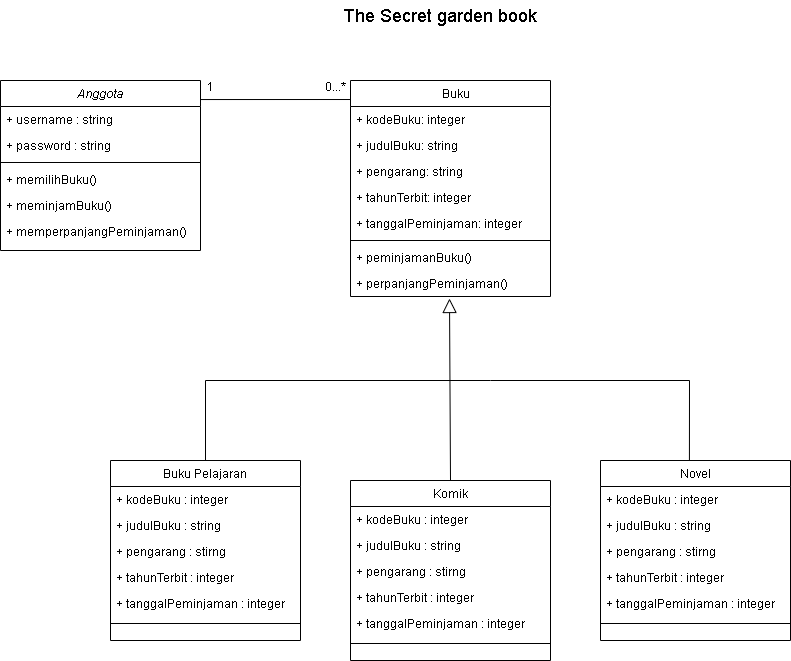

The diagram above was exported from draw.io. Its source (the exported page's mxGraphModel, read from the mxfile embedded in the PNG):
<mxGraphModel dx="868" dy="482" grid="1" gridSize="10" guides="1" tooltips="1" connect="1" arrows="1" fold="1" page="1" pageScale="1" pageWidth="827" pageHeight="1169" math="0" shadow="0">
  <root>
    <mxCell id="WIyWlLk6GJQsqaUBKTNV-0" />
    <mxCell id="WIyWlLk6GJQsqaUBKTNV-1" parent="WIyWlLk6GJQsqaUBKTNV-0" />
    <mxCell id="zkfFHV4jXpPFQw0GAbJ--0" value="Anggota" style="swimlane;fontStyle=2;align=center;verticalAlign=top;childLayout=stackLayout;horizontal=1;startSize=26;horizontalStack=0;resizeParent=1;resizeLast=0;collapsible=1;marginBottom=0;rounded=0;shadow=0;strokeWidth=1;" parent="WIyWlLk6GJQsqaUBKTNV-1" vertex="1">
      <mxGeometry x="10" y="120" width="200" height="170" as="geometry">
        <mxRectangle x="230" y="140" width="160" height="26" as="alternateBounds" />
      </mxGeometry>
    </mxCell>
    <mxCell id="zkfFHV4jXpPFQw0GAbJ--1" value="+ username : string" style="text;align=left;verticalAlign=top;spacingLeft=4;spacingRight=4;overflow=hidden;rotatable=0;points=[[0,0.5],[1,0.5]];portConstraint=eastwest;" parent="zkfFHV4jXpPFQw0GAbJ--0" vertex="1">
      <mxGeometry y="26" width="200" height="26" as="geometry" />
    </mxCell>
    <mxCell id="zkfFHV4jXpPFQw0GAbJ--2" value="+ password : string" style="text;align=left;verticalAlign=top;spacingLeft=4;spacingRight=4;overflow=hidden;rotatable=0;points=[[0,0.5],[1,0.5]];portConstraint=eastwest;rounded=0;shadow=0;html=0;" parent="zkfFHV4jXpPFQw0GAbJ--0" vertex="1">
      <mxGeometry y="52" width="200" height="26" as="geometry" />
    </mxCell>
    <mxCell id="zkfFHV4jXpPFQw0GAbJ--4" value="" style="line;html=1;strokeWidth=1;align=left;verticalAlign=middle;spacingTop=-1;spacingLeft=3;spacingRight=3;rotatable=0;labelPosition=right;points=[];portConstraint=eastwest;" parent="zkfFHV4jXpPFQw0GAbJ--0" vertex="1">
      <mxGeometry y="78" width="200" height="8" as="geometry" />
    </mxCell>
    <mxCell id="UVYsEaZMMDMcvlGqRgPe-0" value="+ memilihBuku()&#10;" style="text;align=left;verticalAlign=top;spacingLeft=4;spacingRight=4;overflow=hidden;rotatable=0;points=[[0,0.5],[1,0.5]];portConstraint=eastwest;" vertex="1" parent="zkfFHV4jXpPFQw0GAbJ--0">
      <mxGeometry y="86" width="200" height="26" as="geometry" />
    </mxCell>
    <mxCell id="UVYsEaZMMDMcvlGqRgPe-2" value="+ meminjamBuku()&#10;" style="text;align=left;verticalAlign=top;spacingLeft=4;spacingRight=4;overflow=hidden;rotatable=0;points=[[0,0.5],[1,0.5]];portConstraint=eastwest;" vertex="1" parent="zkfFHV4jXpPFQw0GAbJ--0">
      <mxGeometry y="112" width="200" height="26" as="geometry" />
    </mxCell>
    <mxCell id="UVYsEaZMMDMcvlGqRgPe-1" value="+ memperpanjangPeminjaman()&#10;" style="text;align=left;verticalAlign=top;spacingLeft=4;spacingRight=4;overflow=hidden;rotatable=0;points=[[0,0.5],[1,0.5]];portConstraint=eastwest;" vertex="1" parent="zkfFHV4jXpPFQw0GAbJ--0">
      <mxGeometry y="138" width="200" height="26" as="geometry" />
    </mxCell>
    <mxCell id="zkfFHV4jXpPFQw0GAbJ--6" value="Buku Pelajaran" style="swimlane;fontStyle=0;align=center;verticalAlign=top;childLayout=stackLayout;horizontal=1;startSize=26;horizontalStack=0;resizeParent=1;resizeLast=0;collapsible=1;marginBottom=0;rounded=0;shadow=0;strokeWidth=1;" parent="WIyWlLk6GJQsqaUBKTNV-1" vertex="1">
      <mxGeometry x="120" y="500" width="190" height="180" as="geometry">
        <mxRectangle x="130" y="380" width="160" height="26" as="alternateBounds" />
      </mxGeometry>
    </mxCell>
    <mxCell id="zkfFHV4jXpPFQw0GAbJ--7" value="+ kodeBuku : integer" style="text;align=left;verticalAlign=top;spacingLeft=4;spacingRight=4;overflow=hidden;rotatable=0;points=[[0,0.5],[1,0.5]];portConstraint=eastwest;" parent="zkfFHV4jXpPFQw0GAbJ--6" vertex="1">
      <mxGeometry y="26" width="190" height="26" as="geometry" />
    </mxCell>
    <mxCell id="zkfFHV4jXpPFQw0GAbJ--8" value="+ judulBuku : string" style="text;align=left;verticalAlign=top;spacingLeft=4;spacingRight=4;overflow=hidden;rotatable=0;points=[[0,0.5],[1,0.5]];portConstraint=eastwest;rounded=0;shadow=0;html=0;" parent="zkfFHV4jXpPFQw0GAbJ--6" vertex="1">
      <mxGeometry y="52" width="190" height="26" as="geometry" />
    </mxCell>
    <mxCell id="UVYsEaZMMDMcvlGqRgPe-4" value="+ pengarang : stirng" style="text;align=left;verticalAlign=top;spacingLeft=4;spacingRight=4;overflow=hidden;rotatable=0;points=[[0,0.5],[1,0.5]];portConstraint=eastwest;rounded=0;shadow=0;html=0;" vertex="1" parent="zkfFHV4jXpPFQw0GAbJ--6">
      <mxGeometry y="78" width="190" height="26" as="geometry" />
    </mxCell>
    <mxCell id="UVYsEaZMMDMcvlGqRgPe-5" value="+ tahunTerbit : integer" style="text;align=left;verticalAlign=top;spacingLeft=4;spacingRight=4;overflow=hidden;rotatable=0;points=[[0,0.5],[1,0.5]];portConstraint=eastwest;rounded=0;shadow=0;html=0;" vertex="1" parent="zkfFHV4jXpPFQw0GAbJ--6">
      <mxGeometry y="104" width="190" height="26" as="geometry" />
    </mxCell>
    <mxCell id="UVYsEaZMMDMcvlGqRgPe-6" value="+ tanggalPeminjaman : integer" style="text;align=left;verticalAlign=top;spacingLeft=4;spacingRight=4;overflow=hidden;rotatable=0;points=[[0,0.5],[1,0.5]];portConstraint=eastwest;rounded=0;shadow=0;html=0;" vertex="1" parent="zkfFHV4jXpPFQw0GAbJ--6">
      <mxGeometry y="130" width="190" height="26" as="geometry" />
    </mxCell>
    <mxCell id="zkfFHV4jXpPFQw0GAbJ--9" value="" style="line;html=1;strokeWidth=1;align=left;verticalAlign=middle;spacingTop=-1;spacingLeft=3;spacingRight=3;rotatable=0;labelPosition=right;points=[];portConstraint=eastwest;" parent="zkfFHV4jXpPFQw0GAbJ--6" vertex="1">
      <mxGeometry y="156" width="190" height="14" as="geometry" />
    </mxCell>
    <mxCell id="zkfFHV4jXpPFQw0GAbJ--17" value="    Buku" style="swimlane;fontStyle=0;align=center;verticalAlign=top;childLayout=stackLayout;horizontal=1;startSize=26;horizontalStack=0;resizeParent=1;resizeLast=0;collapsible=1;marginBottom=0;rounded=0;shadow=0;strokeWidth=1;" parent="WIyWlLk6GJQsqaUBKTNV-1" vertex="1">
      <mxGeometry x="360" y="120" width="200" height="216" as="geometry">
        <mxRectangle x="550" y="140" width="160" height="26" as="alternateBounds" />
      </mxGeometry>
    </mxCell>
    <mxCell id="zkfFHV4jXpPFQw0GAbJ--18" value="+ kodeBuku: integer" style="text;align=left;verticalAlign=top;spacingLeft=4;spacingRight=4;overflow=hidden;rotatable=0;points=[[0,0.5],[1,0.5]];portConstraint=eastwest;" parent="zkfFHV4jXpPFQw0GAbJ--17" vertex="1">
      <mxGeometry y="26" width="200" height="26" as="geometry" />
    </mxCell>
    <mxCell id="zkfFHV4jXpPFQw0GAbJ--19" value="+ judulBuku: string" style="text;align=left;verticalAlign=top;spacingLeft=4;spacingRight=4;overflow=hidden;rotatable=0;points=[[0,0.5],[1,0.5]];portConstraint=eastwest;rounded=0;shadow=0;html=0;" parent="zkfFHV4jXpPFQw0GAbJ--17" vertex="1">
      <mxGeometry y="52" width="200" height="26" as="geometry" />
    </mxCell>
    <mxCell id="zkfFHV4jXpPFQw0GAbJ--20" value="+ pengarang: string" style="text;align=left;verticalAlign=top;spacingLeft=4;spacingRight=4;overflow=hidden;rotatable=0;points=[[0,0.5],[1,0.5]];portConstraint=eastwest;rounded=0;shadow=0;html=0;" parent="zkfFHV4jXpPFQw0GAbJ--17" vertex="1">
      <mxGeometry y="78" width="200" height="26" as="geometry" />
    </mxCell>
    <mxCell id="zkfFHV4jXpPFQw0GAbJ--21" value="+ tahunTerbit: integer" style="text;align=left;verticalAlign=top;spacingLeft=4;spacingRight=4;overflow=hidden;rotatable=0;points=[[0,0.5],[1,0.5]];portConstraint=eastwest;rounded=0;shadow=0;html=0;" parent="zkfFHV4jXpPFQw0GAbJ--17" vertex="1">
      <mxGeometry y="104" width="200" height="26" as="geometry" />
    </mxCell>
    <mxCell id="zkfFHV4jXpPFQw0GAbJ--22" value="+ tanggalPeminjaman: integer" style="text;align=left;verticalAlign=top;spacingLeft=4;spacingRight=4;overflow=hidden;rotatable=0;points=[[0,0.5],[1,0.5]];portConstraint=eastwest;rounded=0;shadow=0;html=0;" parent="zkfFHV4jXpPFQw0GAbJ--17" vertex="1">
      <mxGeometry y="130" width="200" height="26" as="geometry" />
    </mxCell>
    <mxCell id="zkfFHV4jXpPFQw0GAbJ--23" value="" style="line;html=1;strokeWidth=1;align=left;verticalAlign=middle;spacingTop=-1;spacingLeft=3;spacingRight=3;rotatable=0;labelPosition=right;points=[];portConstraint=eastwest;" parent="zkfFHV4jXpPFQw0GAbJ--17" vertex="1">
      <mxGeometry y="156" width="200" height="8" as="geometry" />
    </mxCell>
    <mxCell id="zkfFHV4jXpPFQw0GAbJ--24" value="+ peminjamanBuku()" style="text;align=left;verticalAlign=top;spacingLeft=4;spacingRight=4;overflow=hidden;rotatable=0;points=[[0,0.5],[1,0.5]];portConstraint=eastwest;" parent="zkfFHV4jXpPFQw0GAbJ--17" vertex="1">
      <mxGeometry y="164" width="200" height="26" as="geometry" />
    </mxCell>
    <mxCell id="zkfFHV4jXpPFQw0GAbJ--25" value="+ perpanjangPeminjaman()" style="text;align=left;verticalAlign=top;spacingLeft=4;spacingRight=4;overflow=hidden;rotatable=0;points=[[0,0.5],[1,0.5]];portConstraint=eastwest;" parent="zkfFHV4jXpPFQw0GAbJ--17" vertex="1">
      <mxGeometry y="190" width="200" height="26" as="geometry" />
    </mxCell>
    <mxCell id="UVYsEaZMMDMcvlGqRgPe-8" value="Komik" style="swimlane;fontStyle=0;align=center;verticalAlign=top;childLayout=stackLayout;horizontal=1;startSize=26;horizontalStack=0;resizeParent=1;resizeLast=0;collapsible=1;marginBottom=0;rounded=0;shadow=0;strokeWidth=1;" vertex="1" parent="WIyWlLk6GJQsqaUBKTNV-1">
      <mxGeometry x="360" y="520" width="200" height="180" as="geometry">
        <mxRectangle x="130" y="380" width="160" height="26" as="alternateBounds" />
      </mxGeometry>
    </mxCell>
    <mxCell id="UVYsEaZMMDMcvlGqRgPe-9" value="+ kodeBuku : integer" style="text;align=left;verticalAlign=top;spacingLeft=4;spacingRight=4;overflow=hidden;rotatable=0;points=[[0,0.5],[1,0.5]];portConstraint=eastwest;" vertex="1" parent="UVYsEaZMMDMcvlGqRgPe-8">
      <mxGeometry y="26" width="200" height="26" as="geometry" />
    </mxCell>
    <mxCell id="UVYsEaZMMDMcvlGqRgPe-10" value="+ judulBuku : string" style="text;align=left;verticalAlign=top;spacingLeft=4;spacingRight=4;overflow=hidden;rotatable=0;points=[[0,0.5],[1,0.5]];portConstraint=eastwest;rounded=0;shadow=0;html=0;" vertex="1" parent="UVYsEaZMMDMcvlGqRgPe-8">
      <mxGeometry y="52" width="200" height="26" as="geometry" />
    </mxCell>
    <mxCell id="UVYsEaZMMDMcvlGqRgPe-11" value="+ pengarang : stirng" style="text;align=left;verticalAlign=top;spacingLeft=4;spacingRight=4;overflow=hidden;rotatable=0;points=[[0,0.5],[1,0.5]];portConstraint=eastwest;rounded=0;shadow=0;html=0;" vertex="1" parent="UVYsEaZMMDMcvlGqRgPe-8">
      <mxGeometry y="78" width="200" height="26" as="geometry" />
    </mxCell>
    <mxCell id="UVYsEaZMMDMcvlGqRgPe-12" value="+ tahunTerbit : integer" style="text;align=left;verticalAlign=top;spacingLeft=4;spacingRight=4;overflow=hidden;rotatable=0;points=[[0,0.5],[1,0.5]];portConstraint=eastwest;rounded=0;shadow=0;html=0;" vertex="1" parent="UVYsEaZMMDMcvlGqRgPe-8">
      <mxGeometry y="104" width="200" height="26" as="geometry" />
    </mxCell>
    <mxCell id="UVYsEaZMMDMcvlGqRgPe-13" value="+ tanggalPeminjaman : integer" style="text;align=left;verticalAlign=top;spacingLeft=4;spacingRight=4;overflow=hidden;rotatable=0;points=[[0,0.5],[1,0.5]];portConstraint=eastwest;rounded=0;shadow=0;html=0;" vertex="1" parent="UVYsEaZMMDMcvlGqRgPe-8">
      <mxGeometry y="130" width="200" height="26" as="geometry" />
    </mxCell>
    <mxCell id="UVYsEaZMMDMcvlGqRgPe-14" value="" style="line;html=1;strokeWidth=1;align=left;verticalAlign=middle;spacingTop=-1;spacingLeft=3;spacingRight=3;rotatable=0;labelPosition=right;points=[];portConstraint=eastwest;" vertex="1" parent="UVYsEaZMMDMcvlGqRgPe-8">
      <mxGeometry y="156" width="200" height="14" as="geometry" />
    </mxCell>
    <mxCell id="UVYsEaZMMDMcvlGqRgPe-15" value="Novel" style="swimlane;fontStyle=0;align=center;verticalAlign=top;childLayout=stackLayout;horizontal=1;startSize=26;horizontalStack=0;resizeParent=1;resizeLast=0;collapsible=1;marginBottom=0;rounded=0;shadow=0;strokeWidth=1;" vertex="1" parent="WIyWlLk6GJQsqaUBKTNV-1">
      <mxGeometry x="610" y="500" width="190" height="180" as="geometry">
        <mxRectangle x="130" y="380" width="160" height="26" as="alternateBounds" />
      </mxGeometry>
    </mxCell>
    <mxCell id="UVYsEaZMMDMcvlGqRgPe-16" value="+ kodeBuku : integer" style="text;align=left;verticalAlign=top;spacingLeft=4;spacingRight=4;overflow=hidden;rotatable=0;points=[[0,0.5],[1,0.5]];portConstraint=eastwest;" vertex="1" parent="UVYsEaZMMDMcvlGqRgPe-15">
      <mxGeometry y="26" width="190" height="26" as="geometry" />
    </mxCell>
    <mxCell id="UVYsEaZMMDMcvlGqRgPe-17" value="+ judulBuku : string" style="text;align=left;verticalAlign=top;spacingLeft=4;spacingRight=4;overflow=hidden;rotatable=0;points=[[0,0.5],[1,0.5]];portConstraint=eastwest;rounded=0;shadow=0;html=0;" vertex="1" parent="UVYsEaZMMDMcvlGqRgPe-15">
      <mxGeometry y="52" width="190" height="26" as="geometry" />
    </mxCell>
    <mxCell id="UVYsEaZMMDMcvlGqRgPe-18" value="+ pengarang : stirng" style="text;align=left;verticalAlign=top;spacingLeft=4;spacingRight=4;overflow=hidden;rotatable=0;points=[[0,0.5],[1,0.5]];portConstraint=eastwest;rounded=0;shadow=0;html=0;" vertex="1" parent="UVYsEaZMMDMcvlGqRgPe-15">
      <mxGeometry y="78" width="190" height="26" as="geometry" />
    </mxCell>
    <mxCell id="UVYsEaZMMDMcvlGqRgPe-19" value="+ tahunTerbit : integer" style="text;align=left;verticalAlign=top;spacingLeft=4;spacingRight=4;overflow=hidden;rotatable=0;points=[[0,0.5],[1,0.5]];portConstraint=eastwest;rounded=0;shadow=0;html=0;" vertex="1" parent="UVYsEaZMMDMcvlGqRgPe-15">
      <mxGeometry y="104" width="190" height="26" as="geometry" />
    </mxCell>
    <mxCell id="UVYsEaZMMDMcvlGqRgPe-20" value="+ tanggalPeminjaman : integer" style="text;align=left;verticalAlign=top;spacingLeft=4;spacingRight=4;overflow=hidden;rotatable=0;points=[[0,0.5],[1,0.5]];portConstraint=eastwest;rounded=0;shadow=0;html=0;" vertex="1" parent="UVYsEaZMMDMcvlGqRgPe-15">
      <mxGeometry y="130" width="190" height="26" as="geometry" />
    </mxCell>
    <mxCell id="UVYsEaZMMDMcvlGqRgPe-21" value="" style="line;html=1;strokeWidth=1;align=left;verticalAlign=middle;spacingTop=-1;spacingLeft=3;spacingRight=3;rotatable=0;labelPosition=right;points=[];portConstraint=eastwest;" vertex="1" parent="UVYsEaZMMDMcvlGqRgPe-15">
      <mxGeometry y="156" width="190" height="14" as="geometry" />
    </mxCell>
    <mxCell id="UVYsEaZMMDMcvlGqRgPe-27" value="" style="endArrow=block;endFill=0;endSize=12;html=1;rounded=0;exitX=0.5;exitY=0;exitDx=0;exitDy=0;entryX=0.495;entryY=1.077;entryDx=0;entryDy=0;entryPerimeter=0;" edge="1" parent="WIyWlLk6GJQsqaUBKTNV-1" source="UVYsEaZMMDMcvlGqRgPe-8" target="zkfFHV4jXpPFQw0GAbJ--25">
      <mxGeometry width="160" relative="1" as="geometry">
        <mxPoint x="480" y="270" as="sourcePoint" />
        <mxPoint x="504" y="340" as="targetPoint" />
      </mxGeometry>
    </mxCell>
    <mxCell id="UVYsEaZMMDMcvlGqRgPe-28" value="" style="endArrow=none;html=1;rounded=0;exitX=0.5;exitY=0;exitDx=0;exitDy=0;" edge="1" parent="WIyWlLk6GJQsqaUBKTNV-1" source="zkfFHV4jXpPFQw0GAbJ--6">
      <mxGeometry width="50" height="50" relative="1" as="geometry">
        <mxPoint x="540" y="460" as="sourcePoint" />
        <mxPoint x="500" y="420" as="targetPoint" />
        <Array as="points">
          <mxPoint x="215" y="420" />
        </Array>
      </mxGeometry>
    </mxCell>
    <mxCell id="UVYsEaZMMDMcvlGqRgPe-29" value="" style="endArrow=none;html=1;rounded=0;entryX=0.468;entryY=0;entryDx=0;entryDy=0;entryPerimeter=0;" edge="1" parent="WIyWlLk6GJQsqaUBKTNV-1" target="UVYsEaZMMDMcvlGqRgPe-15">
      <mxGeometry width="50" height="50" relative="1" as="geometry">
        <mxPoint x="500" y="420" as="sourcePoint" />
        <mxPoint x="590" y="410" as="targetPoint" />
        <Array as="points">
          <mxPoint x="699" y="420" />
        </Array>
      </mxGeometry>
    </mxCell>
    <mxCell id="UVYsEaZMMDMcvlGqRgPe-31" value="" style="endArrow=none;html=1;rounded=0;exitX=1;exitY=0.112;exitDx=0;exitDy=0;exitPerimeter=0;entryX=0;entryY=0.088;entryDx=0;entryDy=0;entryPerimeter=0;" edge="1" parent="WIyWlLk6GJQsqaUBKTNV-1" source="zkfFHV4jXpPFQw0GAbJ--0" target="zkfFHV4jXpPFQw0GAbJ--17">
      <mxGeometry width="50" height="50" relative="1" as="geometry">
        <mxPoint x="450" y="330" as="sourcePoint" />
        <mxPoint x="500" y="280" as="targetPoint" />
      </mxGeometry>
    </mxCell>
    <mxCell id="UVYsEaZMMDMcvlGqRgPe-32" value="1" style="text;html=1;strokeColor=none;fillColor=none;align=center;verticalAlign=middle;whiteSpace=wrap;rounded=0;" vertex="1" parent="WIyWlLk6GJQsqaUBKTNV-1">
      <mxGeometry x="210" y="120" width="20" height="14" as="geometry" />
    </mxCell>
    <mxCell id="UVYsEaZMMDMcvlGqRgPe-33" value="0...*" style="text;html=1;strokeColor=none;fillColor=none;align=center;verticalAlign=middle;whiteSpace=wrap;rounded=0;" vertex="1" parent="WIyWlLk6GJQsqaUBKTNV-1">
      <mxGeometry x="330" y="120" width="30" height="14" as="geometry" />
    </mxCell>
    <mxCell id="UVYsEaZMMDMcvlGqRgPe-34" value="&lt;font style=&quot;font-size: 18px&quot;&gt;The Secret garden book&lt;/font&gt;" style="text;html=1;strokeColor=none;fillColor=none;align=center;verticalAlign=middle;whiteSpace=wrap;rounded=0;" vertex="1" parent="WIyWlLk6GJQsqaUBKTNV-1">
      <mxGeometry x="280" y="40" width="340" height="30" as="geometry" />
    </mxCell>
  </root>
</mxGraphModel>